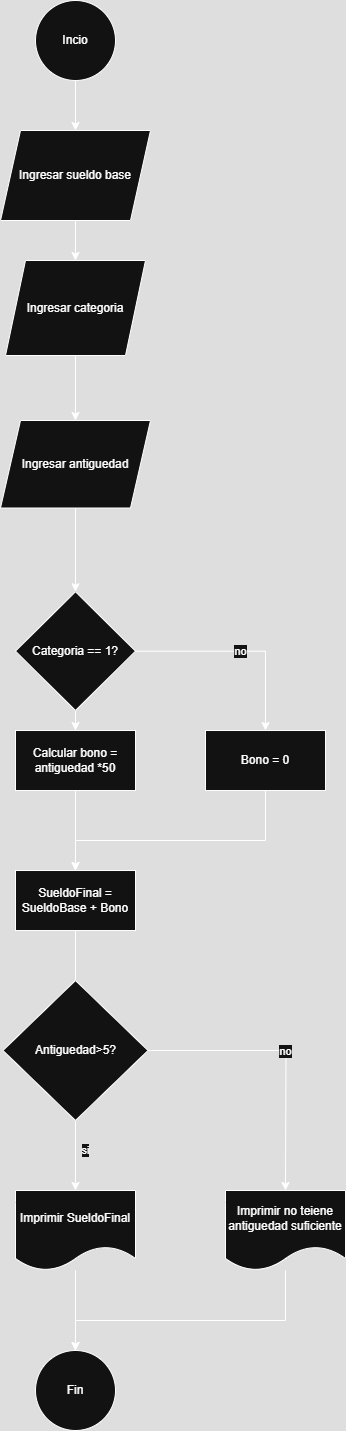

The diagram above was exported from draw.io. Its source (the exported page's mxGraphModel, read from the mxfile embedded in the PNG):
<mxGraphModel dx="1426" dy="751" grid="1" gridSize="10" guides="1" tooltips="1" connect="1" arrows="1" fold="1" page="1" pageScale="1" pageWidth="827" pageHeight="1169" math="0" shadow="0">
  <root>
    <mxCell id="0" />
    <mxCell id="1" parent="0" />
    <mxCell id="voSSLaLsaQv5YesHX2D6-3" value="" style="edgeStyle=orthogonalEdgeStyle;rounded=0;orthogonalLoop=1;jettySize=auto;html=1;" parent="1" source="voSSLaLsaQv5YesHX2D6-1" target="voSSLaLsaQv5YesHX2D6-2" edge="1">
      <mxGeometry relative="1" as="geometry" />
    </mxCell>
    <mxCell id="voSSLaLsaQv5YesHX2D6-1" value="Incio" style="ellipse;whiteSpace=wrap;html=1;aspect=fixed;" parent="1" vertex="1">
      <mxGeometry x="360" y="40" width="80" height="80" as="geometry" />
    </mxCell>
    <mxCell id="voSSLaLsaQv5YesHX2D6-6" value="" style="edgeStyle=orthogonalEdgeStyle;rounded=0;orthogonalLoop=1;jettySize=auto;html=1;" parent="1" source="voSSLaLsaQv5YesHX2D6-2" target="voSSLaLsaQv5YesHX2D6-5" edge="1">
      <mxGeometry relative="1" as="geometry" />
    </mxCell>
    <mxCell id="voSSLaLsaQv5YesHX2D6-2" value="Ingresar sueldo base" style="shape=parallelogram;perimeter=parallelogramPerimeter;whiteSpace=wrap;html=1;fixedSize=1;" parent="1" vertex="1">
      <mxGeometry x="325" y="170" width="150" height="90" as="geometry" />
    </mxCell>
    <mxCell id="voSSLaLsaQv5YesHX2D6-8" value="" style="edgeStyle=orthogonalEdgeStyle;rounded=0;orthogonalLoop=1;jettySize=auto;html=1;" parent="1" source="voSSLaLsaQv5YesHX2D6-5" target="voSSLaLsaQv5YesHX2D6-7" edge="1">
      <mxGeometry relative="1" as="geometry" />
    </mxCell>
    <mxCell id="voSSLaLsaQv5YesHX2D6-5" value="Ingresar categoria" style="shape=parallelogram;perimeter=parallelogramPerimeter;whiteSpace=wrap;html=1;fixedSize=1;" parent="1" vertex="1">
      <mxGeometry x="330" y="300" width="140" height="95" as="geometry" />
    </mxCell>
    <mxCell id="voSSLaLsaQv5YesHX2D6-10" value="" style="edgeStyle=orthogonalEdgeStyle;rounded=0;orthogonalLoop=1;jettySize=auto;html=1;" parent="1" source="voSSLaLsaQv5YesHX2D6-7" target="voSSLaLsaQv5YesHX2D6-9" edge="1">
      <mxGeometry relative="1" as="geometry" />
    </mxCell>
    <mxCell id="voSSLaLsaQv5YesHX2D6-7" value="Ingresar antiguedad" style="shape=parallelogram;perimeter=parallelogramPerimeter;whiteSpace=wrap;html=1;fixedSize=1;" parent="1" vertex="1">
      <mxGeometry x="325" y="460" width="150" height="87.5" as="geometry" />
    </mxCell>
    <mxCell id="voSSLaLsaQv5YesHX2D6-12" value="no" style="edgeStyle=orthogonalEdgeStyle;rounded=0;orthogonalLoop=1;jettySize=auto;html=1;" parent="1" source="voSSLaLsaQv5YesHX2D6-9" target="voSSLaLsaQv5YesHX2D6-11" edge="1">
      <mxGeometry relative="1" as="geometry" />
    </mxCell>
    <mxCell id="voSSLaLsaQv5YesHX2D6-14" value="" style="edgeStyle=orthogonalEdgeStyle;rounded=0;orthogonalLoop=1;jettySize=auto;html=1;" parent="1" source="voSSLaLsaQv5YesHX2D6-9" target="voSSLaLsaQv5YesHX2D6-13" edge="1">
      <mxGeometry relative="1" as="geometry" />
    </mxCell>
    <mxCell id="voSSLaLsaQv5YesHX2D6-9" value="Categoria == 1?" style="rhombus;whiteSpace=wrap;html=1;" parent="1" vertex="1">
      <mxGeometry x="340" y="631.25" width="120" height="118.75" as="geometry" />
    </mxCell>
    <mxCell id="voSSLaLsaQv5YesHX2D6-17" style="edgeStyle=orthogonalEdgeStyle;rounded=0;orthogonalLoop=1;jettySize=auto;html=1;" parent="1" source="voSSLaLsaQv5YesHX2D6-11" target="voSSLaLsaQv5YesHX2D6-15" edge="1">
      <mxGeometry relative="1" as="geometry">
        <Array as="points">
          <mxPoint x="590" y="880" />
          <mxPoint x="400" y="880" />
        </Array>
      </mxGeometry>
    </mxCell>
    <mxCell id="voSSLaLsaQv5YesHX2D6-11" value="Bono = 0" style="whiteSpace=wrap;html=1;" parent="1" vertex="1">
      <mxGeometry x="530" y="770.005" width="120" height="60" as="geometry" />
    </mxCell>
    <mxCell id="voSSLaLsaQv5YesHX2D6-16" value="" style="edgeStyle=orthogonalEdgeStyle;rounded=0;orthogonalLoop=1;jettySize=auto;html=1;" parent="1" source="voSSLaLsaQv5YesHX2D6-13" target="voSSLaLsaQv5YesHX2D6-15" edge="1">
      <mxGeometry relative="1" as="geometry" />
    </mxCell>
    <mxCell id="voSSLaLsaQv5YesHX2D6-13" value="Calcular bono = antiguedad *50" style="whiteSpace=wrap;html=1;" parent="1" vertex="1">
      <mxGeometry x="340" y="770.005" width="120" height="60" as="geometry" />
    </mxCell>
    <mxCell id="voSSLaLsaQv5YesHX2D6-19" value="si" style="edgeStyle=orthogonalEdgeStyle;rounded=0;orthogonalLoop=1;jettySize=auto;html=1;" parent="1" source="voSSLaLsaQv5YesHX2D6-15" target="voSSLaLsaQv5YesHX2D6-18" edge="1">
      <mxGeometry x="0.6923" y="10" relative="1" as="geometry">
        <mxPoint as="offset" />
      </mxGeometry>
    </mxCell>
    <mxCell id="voSSLaLsaQv5YesHX2D6-15" value="SueldoFinal = SueldoBase + Bono" style="whiteSpace=wrap;html=1;" parent="1" vertex="1">
      <mxGeometry x="340" y="910.005" width="120" height="60" as="geometry" />
    </mxCell>
    <mxCell id="voSSLaLsaQv5YesHX2D6-21" value="" style="edgeStyle=orthogonalEdgeStyle;rounded=0;orthogonalLoop=1;jettySize=auto;html=1;" parent="1" source="voSSLaLsaQv5YesHX2D6-18" target="voSSLaLsaQv5YesHX2D6-20" edge="1">
      <mxGeometry relative="1" as="geometry" />
    </mxCell>
    <mxCell id="voSSLaLsaQv5YesHX2D6-18" value="Imprimir SueldoFinal" style="shape=document;whiteSpace=wrap;html=1;boundedLbl=1;" parent="1" vertex="1">
      <mxGeometry x="340" y="1229.9950000000001" width="120" height="80" as="geometry" />
    </mxCell>
    <mxCell id="voSSLaLsaQv5YesHX2D6-20" value="Fin" style="ellipse;whiteSpace=wrap;html=1;" parent="1" vertex="1">
      <mxGeometry x="360" y="1389.9950000000001" width="80" height="80" as="geometry" />
    </mxCell>
    <mxCell id="Uv5EyP1fGAqc7q0P7o21-2" value="no" style="edgeStyle=orthogonalEdgeStyle;rounded=0;orthogonalLoop=1;jettySize=auto;html=1;" edge="1" parent="1" source="Uv5EyP1fGAqc7q0P7o21-1">
      <mxGeometry relative="1" as="geometry">
        <mxPoint x="610" y="1230" as="targetPoint" />
      </mxGeometry>
    </mxCell>
    <mxCell id="Uv5EyP1fGAqc7q0P7o21-1" value="Antiguedad&amp;gt;5?" style="rhombus;whiteSpace=wrap;html=1;" vertex="1" parent="1">
      <mxGeometry x="327.5" y="1020" width="145" height="140" as="geometry" />
    </mxCell>
    <mxCell id="Uv5EyP1fGAqc7q0P7o21-4" style="edgeStyle=orthogonalEdgeStyle;rounded=0;orthogonalLoop=1;jettySize=auto;html=1;" edge="1" parent="1" source="Uv5EyP1fGAqc7q0P7o21-3" target="voSSLaLsaQv5YesHX2D6-20">
      <mxGeometry relative="1" as="geometry">
        <Array as="points">
          <mxPoint x="610" y="1360" />
          <mxPoint x="400" y="1360" />
        </Array>
      </mxGeometry>
    </mxCell>
    <mxCell id="Uv5EyP1fGAqc7q0P7o21-3" value="Imprimir no teiene antiguedad suficiente" style="shape=document;whiteSpace=wrap;html=1;boundedLbl=1;" vertex="1" parent="1">
      <mxGeometry x="550" y="1229.9950000000001" width="120" height="80" as="geometry" />
    </mxCell>
  </root>
</mxGraphModel>